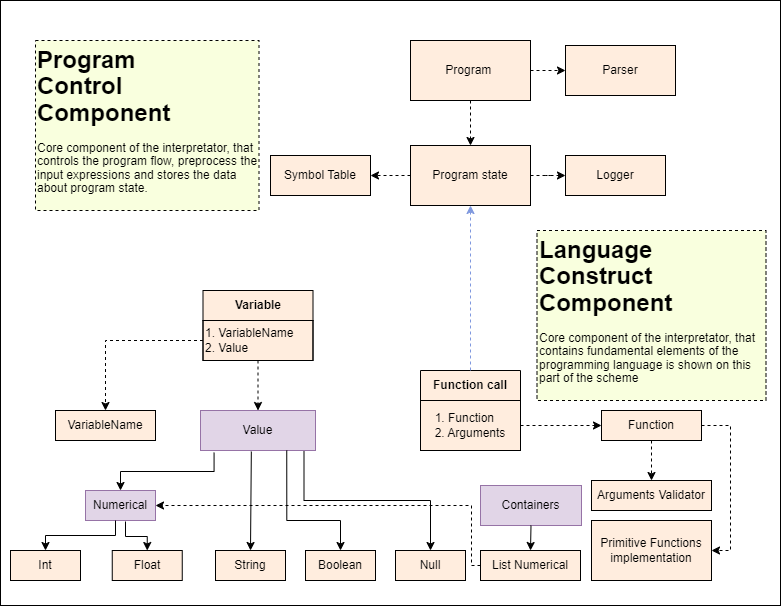

The diagram above was exported from draw.io. Its source (the exported page's mxGraphModel, read from the mxfile embedded in the PNG):
<mxGraphModel dx="1423" dy="757" grid="1" gridSize="10" guides="1" tooltips="1" connect="1" arrows="1" fold="1" page="1" pageScale="1" pageWidth="827" pageHeight="1169" math="0" shadow="0">
  <root>
    <mxCell id="0" />
    <mxCell id="1" parent="0" />
    <mxCell id="M4EX0_oVuf-7Aw8t0vR8-4" value="" style="rounded=0;whiteSpace=wrap;html=1;" vertex="1" parent="1">
      <mxGeometry x="40" y="550" width="780" height="605" as="geometry" />
    </mxCell>
    <mxCell id="wvWucrkjCvH1_LwUqL4V-4" value="Int" style="rounded=0;whiteSpace=wrap;html=1;fillColor=#FFEDDE;" parent="1" vertex="1">
      <mxGeometry x="50" y="1100" width="70" height="30" as="geometry" />
    </mxCell>
    <mxCell id="wvWucrkjCvH1_LwUqL4V-5" value="Float" style="rounded=0;whiteSpace=wrap;html=1;fillColor=#FFEDDE;" parent="1" vertex="1">
      <mxGeometry x="151.75" y="1100" width="70" height="30" as="geometry" />
    </mxCell>
    <mxCell id="wvWucrkjCvH1_LwUqL4V-6" value="String" style="rounded=0;whiteSpace=wrap;html=1;fillColor=#FFEDDE;" parent="1" vertex="1">
      <mxGeometry x="255" y="1100" width="70" height="30" as="geometry" />
    </mxCell>
    <mxCell id="wvWucrkjCvH1_LwUqL4V-7" value="Boolean" style="rounded=0;whiteSpace=wrap;html=1;fillColor=#FFEDDE;" parent="1" vertex="1">
      <mxGeometry x="345" y="1100" width="70" height="30" as="geometry" />
    </mxCell>
    <mxCell id="wvWucrkjCvH1_LwUqL4V-8" value="Null" style="rounded=0;whiteSpace=wrap;html=1;fillColor=#FFEDDE;" parent="1" vertex="1">
      <mxGeometry x="435" y="1100" width="70" height="30" as="geometry" />
    </mxCell>
    <mxCell id="wvWucrkjCvH1_LwUqL4V-10" value="Numerical" style="rounded=0;whiteSpace=wrap;html=1;fillColor=#e1d5e7;strokeColor=#9673a6;" parent="1" vertex="1">
      <mxGeometry x="125" y="1040" width="70" height="30" as="geometry" />
    </mxCell>
    <mxCell id="wvWucrkjCvH1_LwUqL4V-12" value="" style="endArrow=classic;html=1;rounded=0;entryX=0.5;entryY=0;entryDx=0;entryDy=0;edgeStyle=elbowEdgeStyle;elbow=vertical;fillColor=#FFEDDE;" parent="1" target="wvWucrkjCvH1_LwUqL4V-4" edge="1">
      <mxGeometry width="50" height="50" relative="1" as="geometry">
        <mxPoint x="155" y="1070" as="sourcePoint" />
        <mxPoint x="205" y="1020" as="targetPoint" />
      </mxGeometry>
    </mxCell>
    <mxCell id="wvWucrkjCvH1_LwUqL4V-13" value="" style="endArrow=classic;html=1;rounded=0;entryX=0.5;entryY=0;entryDx=0;entryDy=0;edgeStyle=elbowEdgeStyle;elbow=vertical;fillColor=#FFEDDE;" parent="1" target="wvWucrkjCvH1_LwUqL4V-5" edge="1">
      <mxGeometry width="50" height="50" relative="1" as="geometry">
        <mxPoint x="165" y="1071" as="sourcePoint" />
        <mxPoint x="195" y="1100" as="targetPoint" />
      </mxGeometry>
    </mxCell>
    <mxCell id="wvWucrkjCvH1_LwUqL4V-15" value="Value" style="rounded=0;whiteSpace=wrap;html=1;labelBackgroundColor=none;fillColor=#e1d5e7;strokeColor=#9673a6;" parent="1" vertex="1">
      <mxGeometry x="240" y="960" width="115" height="40" as="geometry" />
    </mxCell>
    <mxCell id="wvWucrkjCvH1_LwUqL4V-17" value="" style="endArrow=classic;html=1;rounded=0;exitX=0.118;exitY=1.055;exitDx=0;exitDy=0;entryX=0.5;entryY=0;entryDx=0;entryDy=0;edgeStyle=elbowEdgeStyle;elbow=vertical;exitPerimeter=0;fillColor=#FFEDDE;" parent="1" source="wvWucrkjCvH1_LwUqL4V-15" target="wvWucrkjCvH1_LwUqL4V-10" edge="1">
      <mxGeometry width="50" height="50" relative="1" as="geometry">
        <mxPoint x="405" y="1080" as="sourcePoint" />
        <mxPoint x="455" y="1030" as="targetPoint" />
      </mxGeometry>
    </mxCell>
    <mxCell id="wvWucrkjCvH1_LwUqL4V-18" value="" style="endArrow=classic;html=1;rounded=0;entryX=0.5;entryY=0;entryDx=0;entryDy=0;exitX=0.442;exitY=1.025;exitDx=0;exitDy=0;exitPerimeter=0;fillColor=#FFEDDE;" parent="1" source="wvWucrkjCvH1_LwUqL4V-15" target="wvWucrkjCvH1_LwUqL4V-6" edge="1">
      <mxGeometry width="50" height="50" relative="1" as="geometry">
        <mxPoint x="290" y="1000" as="sourcePoint" />
        <mxPoint x="455" y="1030" as="targetPoint" />
      </mxGeometry>
    </mxCell>
    <mxCell id="wvWucrkjCvH1_LwUqL4V-19" value="" style="endArrow=classic;html=1;rounded=0;exitX=0.75;exitY=1;exitDx=0;exitDy=0;entryX=0.5;entryY=0;entryDx=0;entryDy=0;edgeStyle=orthogonalEdgeStyle;fillColor=#FFEDDE;" parent="1" source="wvWucrkjCvH1_LwUqL4V-15" target="wvWucrkjCvH1_LwUqL4V-7" edge="1">
      <mxGeometry width="50" height="50" relative="1" as="geometry">
        <mxPoint x="405" y="1080" as="sourcePoint" />
        <mxPoint x="455" y="1030" as="targetPoint" />
        <Array as="points">
          <mxPoint x="326" y="1070" />
          <mxPoint x="380" y="1070" />
        </Array>
      </mxGeometry>
    </mxCell>
    <mxCell id="wvWucrkjCvH1_LwUqL4V-20" value="" style="endArrow=classic;html=1;rounded=0;edgeStyle=elbowEdgeStyle;elbow=vertical;exitX=0.9;exitY=1.015;exitDx=0;exitDy=0;exitPerimeter=0;fillColor=#FFEDDE;" parent="1" source="wvWucrkjCvH1_LwUqL4V-15" edge="1">
      <mxGeometry width="50" height="50" relative="1" as="geometry">
        <mxPoint x="331" y="1010" as="sourcePoint" />
        <mxPoint x="470" y="1100" as="targetPoint" />
      </mxGeometry>
    </mxCell>
    <mxCell id="wvWucrkjCvH1_LwUqL4V-21" value="Containers" style="rounded=0;whiteSpace=wrap;html=1;fillColor=#e1d5e7;strokeColor=#9673a6;" parent="1" vertex="1">
      <mxGeometry x="520" y="1035" width="101" height="40" as="geometry" />
    </mxCell>
    <mxCell id="wvWucrkjCvH1_LwUqL4V-22" value="" style="endArrow=classic;html=1;rounded=0;exitX=0.5;exitY=1;exitDx=0;exitDy=0;entryX=0.5;entryY=0;entryDx=0;entryDy=0;fillColor=#FFEDDE;" parent="1" source="wvWucrkjCvH1_LwUqL4V-21" target="wvWucrkjCvH1_LwUqL4V-23" edge="1">
      <mxGeometry width="50" height="50" relative="1" as="geometry">
        <mxPoint x="392.5" y="980" as="sourcePoint" />
        <mxPoint x="565.5" y="1090" as="targetPoint" />
      </mxGeometry>
    </mxCell>
    <mxCell id="wvWucrkjCvH1_LwUqL4V-23" value="List Numerical" style="rounded=0;whiteSpace=wrap;html=1;fillColor=#FFEDDE;" parent="1" vertex="1">
      <mxGeometry x="520" y="1100" width="100" height="30" as="geometry" />
    </mxCell>
    <mxCell id="wvWucrkjCvH1_LwUqL4V-45" value="" style="edgeStyle=orthogonalEdgeStyle;rounded=0;orthogonalLoop=1;jettySize=auto;html=1;dashed=1;fillColor=#FFEDDE;" parent="1" source="wvWucrkjCvH1_LwUqL4V-31" target="wvWucrkjCvH1_LwUqL4V-44" edge="1">
      <mxGeometry relative="1" as="geometry" />
    </mxCell>
    <mxCell id="wvWucrkjCvH1_LwUqL4V-31" value="1. VariableName&lt;div&gt;2. Value&lt;/div&gt;" style="rounded=0;whiteSpace=wrap;html=1;align=left;fillColor=#FFEDDE;" parent="1" vertex="1">
      <mxGeometry x="242.5" y="870" width="110" height="40" as="geometry" />
    </mxCell>
    <mxCell id="wvWucrkjCvH1_LwUqL4V-39" value="" style="edgeStyle=orthogonalEdgeStyle;rounded=0;orthogonalLoop=1;jettySize=auto;html=1;dashed=1;fillColor=#FFEDDE;" parent="1" source="wvWucrkjCvH1_LwUqL4V-32" target="wvWucrkjCvH1_LwUqL4V-38" edge="1">
      <mxGeometry relative="1" as="geometry" />
    </mxCell>
    <mxCell id="wvWucrkjCvH1_LwUqL4V-32" value="Function" style="rounded=0;whiteSpace=wrap;html=1;fillColor=#FFEDDE;" parent="1" vertex="1">
      <mxGeometry x="641" y="960" width="100" height="30" as="geometry" />
    </mxCell>
    <mxCell id="wvWucrkjCvH1_LwUqL4V-37" value="" style="edgeStyle=orthogonalEdgeStyle;rounded=0;orthogonalLoop=1;jettySize=auto;html=1;dashed=1;fillColor=#FFEDDE;" parent="1" source="wvWucrkjCvH1_LwUqL4V-34" target="wvWucrkjCvH1_LwUqL4V-32" edge="1">
      <mxGeometry relative="1" as="geometry" />
    </mxCell>
    <mxCell id="wvWucrkjCvH1_LwUqL4V-35" value="" style="endArrow=classic;html=1;rounded=0;exitX=0.5;exitY=1;exitDx=0;exitDy=0;entryX=0.5;entryY=0;entryDx=0;entryDy=0;dashed=1;fillColor=#FFEDDE;" parent="1" source="wvWucrkjCvH1_LwUqL4V-31" target="wvWucrkjCvH1_LwUqL4V-15" edge="1">
      <mxGeometry width="50" height="50" relative="1" as="geometry">
        <mxPoint x="415" y="930" as="sourcePoint" />
        <mxPoint x="465" y="880" as="targetPoint" />
      </mxGeometry>
    </mxCell>
    <mxCell id="wvWucrkjCvH1_LwUqL4V-36" value="" style="endArrow=classic;html=1;rounded=0;exitX=0;exitY=0.5;exitDx=0;exitDy=0;dashed=1;edgeStyle=elbowEdgeStyle;entryX=1;entryY=0.5;entryDx=0;entryDy=0;fillColor=#FFEDDE;" parent="1" source="wvWucrkjCvH1_LwUqL4V-23" target="wvWucrkjCvH1_LwUqL4V-10" edge="1">
      <mxGeometry width="50" height="50" relative="1" as="geometry">
        <mxPoint x="493.5" y="1115" as="sourcePoint" />
        <mxPoint x="171" y="1060" as="targetPoint" />
        <Array as="points">
          <mxPoint x="511" y="1090" />
        </Array>
      </mxGeometry>
    </mxCell>
    <mxCell id="wvWucrkjCvH1_LwUqL4V-38" value="&lt;div&gt;&lt;br&gt;&lt;/div&gt;Arguments Validator&lt;div&gt;&lt;br&gt;&lt;/div&gt;" style="rounded=0;whiteSpace=wrap;html=1;fillColor=#FFEDDE;" parent="1" vertex="1">
      <mxGeometry x="631" y="1030" width="120" height="30" as="geometry" />
    </mxCell>
    <mxCell id="wvWucrkjCvH1_LwUqL4V-42" value="Function call" style="swimlane;whiteSpace=wrap;html=1;startSize=30;fillColor=#FFEDDE;" parent="1" vertex="1">
      <mxGeometry x="460" y="920" width="100" height="80" as="geometry">
        <mxRectangle x="644" y="240" width="110" height="30" as="alternateBounds" />
      </mxGeometry>
    </mxCell>
    <mxCell id="wvWucrkjCvH1_LwUqL4V-34" value="&lt;div style=&quot;text-align: left;&quot;&gt;&lt;span style=&quot;background-color: initial;&quot;&gt;1. Function&lt;/span&gt;&lt;/div&gt;2. Arguments" style="rounded=0;whiteSpace=wrap;html=1;fillColor=#FFEDDE;" parent="wvWucrkjCvH1_LwUqL4V-42" vertex="1">
      <mxGeometry y="30" width="100" height="50" as="geometry" />
    </mxCell>
    <mxCell id="wvWucrkjCvH1_LwUqL4V-44" value="VariableName" style="rounded=0;whiteSpace=wrap;html=1;fillColor=#FFEDDE;" parent="1" vertex="1">
      <mxGeometry x="95" y="960" width="100" height="30" as="geometry" />
    </mxCell>
    <mxCell id="wvWucrkjCvH1_LwUqL4V-46" value="Variable" style="swimlane;whiteSpace=wrap;html=1;startSize=30;fillColor=#FFEDDE;" parent="1" vertex="1">
      <mxGeometry x="242.5" y="840" width="110" height="70" as="geometry" />
    </mxCell>
    <mxCell id="wvWucrkjCvH1_LwUqL4V-50" value="&lt;h1 style=&quot;margin-top: 0px; line-height: 110%;&quot;&gt;Language Construct Component&lt;/h1&gt;&lt;p style=&quot;line-height: 110%;&quot;&gt;Core component of the interpretator, that contains fundamental elements of the programming language is shown on this part of the scheme&lt;/p&gt;" style="text;html=1;whiteSpace=wrap;overflow=hidden;rounded=0;align=left;verticalAlign=top;textShadow=0;fillColor=#f9ffde;dashed=1;strokeColor=default;" parent="1" vertex="1">
      <mxGeometry x="576.5" y="780" width="229" height="170" as="geometry" />
    </mxCell>
    <mxCell id="wvWucrkjCvH1_LwUqL4V-52" value="Primitive Functions implementation" style="rounded=0;whiteSpace=wrap;html=1;fillColor=#FFEDDE;" parent="1" vertex="1">
      <mxGeometry x="631" y="1070" width="120" height="60" as="geometry" />
    </mxCell>
    <mxCell id="wvWucrkjCvH1_LwUqL4V-53" value="" style="endArrow=classic;html=1;rounded=0;exitX=1;exitY=0.5;exitDx=0;exitDy=0;entryX=1;entryY=0.5;entryDx=0;entryDy=0;edgeStyle=orthogonalEdgeStyle;dashed=1;fillColor=#FFEDDE;" parent="1" source="wvWucrkjCvH1_LwUqL4V-32" target="wvWucrkjCvH1_LwUqL4V-52" edge="1">
      <mxGeometry width="50" height="50" relative="1" as="geometry">
        <mxPoint x="741" y="980" as="sourcePoint" />
        <mxPoint x="791" y="930" as="targetPoint" />
        <Array as="points">
          <mxPoint x="770" y="975" />
          <mxPoint x="770" y="1100" />
        </Array>
      </mxGeometry>
    </mxCell>
    <mxCell id="wvWucrkjCvH1_LwUqL4V-56" value="" style="edgeStyle=orthogonalEdgeStyle;rounded=0;orthogonalLoop=1;jettySize=auto;html=1;dashed=1;fillColor=#FFEDDE;" parent="1" source="wvWucrkjCvH1_LwUqL4V-54" target="wvWucrkjCvH1_LwUqL4V-55" edge="1">
      <mxGeometry relative="1" as="geometry" />
    </mxCell>
    <mxCell id="wvWucrkjCvH1_LwUqL4V-58" value="" style="edgeStyle=orthogonalEdgeStyle;rounded=0;orthogonalLoop=1;jettySize=auto;html=1;dashed=1;fillColor=#FFEDDE;" parent="1" source="wvWucrkjCvH1_LwUqL4V-54" target="wvWucrkjCvH1_LwUqL4V-57" edge="1">
      <mxGeometry relative="1" as="geometry" />
    </mxCell>
    <mxCell id="wvWucrkjCvH1_LwUqL4V-54" value="Program state" style="rounded=0;whiteSpace=wrap;html=1;fillColor=#FFEDDE;" parent="1" vertex="1">
      <mxGeometry x="450" y="695" width="120" height="60" as="geometry" />
    </mxCell>
    <mxCell id="wvWucrkjCvH1_LwUqL4V-55" value="Symbol Table" style="whiteSpace=wrap;html=1;rounded=0;fillColor=#FFEDDE;" parent="1" vertex="1">
      <mxGeometry x="310" y="705" width="100" height="40" as="geometry" />
    </mxCell>
    <mxCell id="wvWucrkjCvH1_LwUqL4V-57" value="Logger" style="whiteSpace=wrap;html=1;rounded=0;fillColor=#FFEDDE;" parent="1" vertex="1">
      <mxGeometry x="605" y="705" width="100" height="40" as="geometry" />
    </mxCell>
    <mxCell id="wvWucrkjCvH1_LwUqL4V-60" value="" style="endArrow=classic;html=1;rounded=0;entryX=0.5;entryY=1;entryDx=0;entryDy=0;exitX=0.5;exitY=0;exitDx=0;exitDy=0;dashed=1;edgeStyle=orthogonalEdgeStyle;fillColor=#dae8fc;strokeColor=#7F98DE;" parent="1" source="wvWucrkjCvH1_LwUqL4V-42" target="wvWucrkjCvH1_LwUqL4V-54" edge="1">
      <mxGeometry width="50" height="50" relative="1" as="geometry">
        <mxPoint x="430" y="790" as="sourcePoint" />
        <mxPoint x="480" y="740" as="targetPoint" />
      </mxGeometry>
    </mxCell>
    <mxCell id="wvWucrkjCvH1_LwUqL4V-71" value="" style="edgeStyle=orthogonalEdgeStyle;rounded=0;orthogonalLoop=1;jettySize=auto;html=1;entryX=0.5;entryY=0;entryDx=0;entryDy=0;dashed=1;fillColor=#FFEDDE;" parent="1" source="wvWucrkjCvH1_LwUqL4V-65" target="wvWucrkjCvH1_LwUqL4V-54" edge="1">
      <mxGeometry relative="1" as="geometry">
        <mxPoint x="594.9999999999998" y="560" as="targetPoint" />
      </mxGeometry>
    </mxCell>
    <mxCell id="wvWucrkjCvH1_LwUqL4V-65" value="Program&amp;nbsp;" style="rounded=0;whiteSpace=wrap;html=1;fillColor=#FFEDDE;" parent="1" vertex="1">
      <mxGeometry x="450" y="590" width="120" height="60" as="geometry" />
    </mxCell>
    <mxCell id="wvWucrkjCvH1_LwUqL4V-72" value="" style="endArrow=classic;html=1;rounded=0;exitX=1;exitY=0.5;exitDx=0;exitDy=0;edgeStyle=orthogonalEdgeStyle;dashed=1;entryX=0;entryY=0.5;entryDx=0;entryDy=0;fillColor=#FFEDDE;" parent="1" source="wvWucrkjCvH1_LwUqL4V-65" target="wvWucrkjCvH1_LwUqL4V-73" edge="1">
      <mxGeometry width="50" height="50" relative="1" as="geometry">
        <mxPoint x="570" y="595" as="sourcePoint" />
        <mxPoint x="645" y="590" as="targetPoint" />
      </mxGeometry>
    </mxCell>
    <mxCell id="wvWucrkjCvH1_LwUqL4V-73" value="Parser" style="rounded=0;whiteSpace=wrap;html=1;fillColor=#FFEDDE;" parent="1" vertex="1">
      <mxGeometry x="605" y="595" width="110" height="50" as="geometry" />
    </mxCell>
    <mxCell id="wvWucrkjCvH1_LwUqL4V-74" value="&lt;h1 style=&quot;margin-top: 0px; line-height: 110%;&quot;&gt;Program&amp;nbsp; &amp;nbsp; &lt;br&gt;Control&amp;nbsp; Component&lt;/h1&gt;&lt;p style=&quot;line-height: 110%;&quot;&gt;Core component of the interpretator, that controls the program flow, preprocess the input expressions and stores the data about program state.&amp;nbsp;&lt;/p&gt;" style="text;html=1;whiteSpace=wrap;overflow=hidden;rounded=0;align=left;verticalAlign=top;textShadow=0;fillColor=#f9ffde;strokeColor=default;dashed=1;" parent="1" vertex="1">
      <mxGeometry x="75" y="590" width="223.5" height="170" as="geometry" />
    </mxCell>
  </root>
</mxGraphModel>